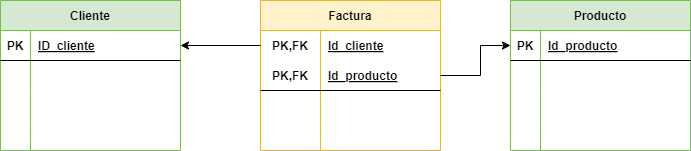

The diagram above was exported from draw.io. Its source (the exported page's mxGraphModel, read from the mxfile embedded in the PNG):
<mxGraphModel dx="1130" dy="787" grid="1" gridSize="10" guides="1" tooltips="1" connect="1" arrows="1" fold="1" page="1" pageScale="1" pageWidth="827" pageHeight="1169" math="0" shadow="0">
  <root>
    <mxCell id="0" />
    <mxCell id="1" parent="0" />
    <mxCell id="2" value="Factura" style="shape=table;startSize=30;container=1;collapsible=1;childLayout=tableLayout;fixedRows=1;rowLines=0;fontStyle=1;align=center;resizeLast=1;fillColor=#fff2cc;strokeColor=#d6b656;" vertex="1" parent="1">
      <mxGeometry x="290" y="60" width="180" height="150" as="geometry" />
    </mxCell>
    <mxCell id="3" value="" style="shape=tableRow;horizontal=0;startSize=0;swimlaneHead=0;swimlaneBody=0;fillColor=none;collapsible=0;dropTarget=0;points=[[0,0.5],[1,0.5]];portConstraint=eastwest;top=0;left=0;right=0;bottom=0;" vertex="1" parent="2">
      <mxGeometry y="30" width="180" height="30" as="geometry" />
    </mxCell>
    <mxCell id="4" value="PK,FK" style="shape=partialRectangle;connectable=0;fillColor=none;top=0;left=0;bottom=0;right=0;fontStyle=1;overflow=hidden;" vertex="1" parent="3">
      <mxGeometry width="60" height="30" as="geometry">
        <mxRectangle width="60" height="30" as="alternateBounds" />
      </mxGeometry>
    </mxCell>
    <mxCell id="5" value="Id_cliente" style="shape=partialRectangle;connectable=0;fillColor=none;top=0;left=0;bottom=0;right=0;align=left;spacingLeft=6;fontStyle=5;overflow=hidden;" vertex="1" parent="3">
      <mxGeometry x="60" width="120" height="30" as="geometry">
        <mxRectangle width="120" height="30" as="alternateBounds" />
      </mxGeometry>
    </mxCell>
    <mxCell id="6" value="" style="shape=tableRow;horizontal=0;startSize=0;swimlaneHead=0;swimlaneBody=0;fillColor=none;collapsible=0;dropTarget=0;points=[[0,0.5],[1,0.5]];portConstraint=eastwest;top=0;left=0;right=0;bottom=1;" vertex="1" parent="2">
      <mxGeometry y="60" width="180" height="30" as="geometry" />
    </mxCell>
    <mxCell id="7" value="PK,FK" style="shape=partialRectangle;connectable=0;fillColor=none;top=0;left=0;bottom=0;right=0;fontStyle=1;overflow=hidden;" vertex="1" parent="6">
      <mxGeometry width="60" height="30" as="geometry">
        <mxRectangle width="60" height="30" as="alternateBounds" />
      </mxGeometry>
    </mxCell>
    <mxCell id="8" value="Id_producto" style="shape=partialRectangle;connectable=0;fillColor=none;top=0;left=0;bottom=0;right=0;align=left;spacingLeft=6;fontStyle=5;overflow=hidden;" vertex="1" parent="6">
      <mxGeometry x="60" width="120" height="30" as="geometry">
        <mxRectangle width="120" height="30" as="alternateBounds" />
      </mxGeometry>
    </mxCell>
    <mxCell id="9" value="" style="shape=tableRow;horizontal=0;startSize=0;swimlaneHead=0;swimlaneBody=0;fillColor=none;collapsible=0;dropTarget=0;points=[[0,0.5],[1,0.5]];portConstraint=eastwest;top=0;left=0;right=0;bottom=0;" vertex="1" parent="2">
      <mxGeometry y="90" width="180" height="30" as="geometry" />
    </mxCell>
    <mxCell id="10" value="" style="shape=partialRectangle;connectable=0;fillColor=none;top=0;left=0;bottom=0;right=0;editable=1;overflow=hidden;" vertex="1" parent="9">
      <mxGeometry width="60" height="30" as="geometry">
        <mxRectangle width="60" height="30" as="alternateBounds" />
      </mxGeometry>
    </mxCell>
    <mxCell id="11" value="" style="shape=partialRectangle;connectable=0;fillColor=none;top=0;left=0;bottom=0;right=0;align=left;spacingLeft=6;overflow=hidden;" vertex="1" parent="9">
      <mxGeometry x="60" width="120" height="30" as="geometry">
        <mxRectangle width="120" height="30" as="alternateBounds" />
      </mxGeometry>
    </mxCell>
    <mxCell id="12" value="" style="shape=tableRow;horizontal=0;startSize=0;swimlaneHead=0;swimlaneBody=0;fillColor=none;collapsible=0;dropTarget=0;points=[[0,0.5],[1,0.5]];portConstraint=eastwest;top=0;left=0;right=0;bottom=0;" vertex="1" parent="2">
      <mxGeometry y="120" width="180" height="30" as="geometry" />
    </mxCell>
    <mxCell id="13" value="" style="shape=partialRectangle;connectable=0;fillColor=none;top=0;left=0;bottom=0;right=0;editable=1;overflow=hidden;" vertex="1" parent="12">
      <mxGeometry width="60" height="30" as="geometry">
        <mxRectangle width="60" height="30" as="alternateBounds" />
      </mxGeometry>
    </mxCell>
    <mxCell id="14" value="" style="shape=partialRectangle;connectable=0;fillColor=none;top=0;left=0;bottom=0;right=0;align=left;spacingLeft=6;overflow=hidden;" vertex="1" parent="12">
      <mxGeometry x="60" width="120" height="30" as="geometry">
        <mxRectangle width="120" height="30" as="alternateBounds" />
      </mxGeometry>
    </mxCell>
    <mxCell id="15" value="Producto" style="shape=table;startSize=30;container=1;collapsible=1;childLayout=tableLayout;fixedRows=1;rowLines=0;fontStyle=1;align=center;resizeLast=1;fillColor=#d5e8d4;strokeColor=#82b366;" vertex="1" parent="1">
      <mxGeometry x="540" y="60" width="180" height="150" as="geometry" />
    </mxCell>
    <mxCell id="16" value="" style="shape=tableRow;horizontal=0;startSize=0;swimlaneHead=0;swimlaneBody=0;fillColor=none;collapsible=0;dropTarget=0;points=[[0,0.5],[1,0.5]];portConstraint=eastwest;top=0;left=0;right=0;bottom=1;" vertex="1" parent="15">
      <mxGeometry y="30" width="180" height="30" as="geometry" />
    </mxCell>
    <mxCell id="17" value="PK" style="shape=partialRectangle;connectable=0;fillColor=none;top=0;left=0;bottom=0;right=0;fontStyle=1;overflow=hidden;" vertex="1" parent="16">
      <mxGeometry width="30" height="30" as="geometry">
        <mxRectangle width="30" height="30" as="alternateBounds" />
      </mxGeometry>
    </mxCell>
    <mxCell id="18" value="Id_producto" style="shape=partialRectangle;connectable=0;fillColor=none;top=0;left=0;bottom=0;right=0;align=left;spacingLeft=6;fontStyle=5;overflow=hidden;" vertex="1" parent="16">
      <mxGeometry x="30" width="150" height="30" as="geometry">
        <mxRectangle width="150" height="30" as="alternateBounds" />
      </mxGeometry>
    </mxCell>
    <mxCell id="19" value="" style="shape=tableRow;horizontal=0;startSize=0;swimlaneHead=0;swimlaneBody=0;fillColor=none;collapsible=0;dropTarget=0;points=[[0,0.5],[1,0.5]];portConstraint=eastwest;top=0;left=0;right=0;bottom=0;" vertex="1" parent="15">
      <mxGeometry y="60" width="180" height="30" as="geometry" />
    </mxCell>
    <mxCell id="20" value="" style="shape=partialRectangle;connectable=0;fillColor=none;top=0;left=0;bottom=0;right=0;editable=1;overflow=hidden;" vertex="1" parent="19">
      <mxGeometry width="30" height="30" as="geometry">
        <mxRectangle width="30" height="30" as="alternateBounds" />
      </mxGeometry>
    </mxCell>
    <mxCell id="21" value="" style="shape=partialRectangle;connectable=0;fillColor=none;top=0;left=0;bottom=0;right=0;align=left;spacingLeft=6;overflow=hidden;" vertex="1" parent="19">
      <mxGeometry x="30" width="150" height="30" as="geometry">
        <mxRectangle width="150" height="30" as="alternateBounds" />
      </mxGeometry>
    </mxCell>
    <mxCell id="22" value="" style="shape=tableRow;horizontal=0;startSize=0;swimlaneHead=0;swimlaneBody=0;fillColor=none;collapsible=0;dropTarget=0;points=[[0,0.5],[1,0.5]];portConstraint=eastwest;top=0;left=0;right=0;bottom=0;" vertex="1" parent="15">
      <mxGeometry y="90" width="180" height="30" as="geometry" />
    </mxCell>
    <mxCell id="23" value="" style="shape=partialRectangle;connectable=0;fillColor=none;top=0;left=0;bottom=0;right=0;editable=1;overflow=hidden;" vertex="1" parent="22">
      <mxGeometry width="30" height="30" as="geometry">
        <mxRectangle width="30" height="30" as="alternateBounds" />
      </mxGeometry>
    </mxCell>
    <mxCell id="24" value="" style="shape=partialRectangle;connectable=0;fillColor=none;top=0;left=0;bottom=0;right=0;align=left;spacingLeft=6;overflow=hidden;" vertex="1" parent="22">
      <mxGeometry x="30" width="150" height="30" as="geometry">
        <mxRectangle width="150" height="30" as="alternateBounds" />
      </mxGeometry>
    </mxCell>
    <mxCell id="25" value="" style="shape=tableRow;horizontal=0;startSize=0;swimlaneHead=0;swimlaneBody=0;fillColor=none;collapsible=0;dropTarget=0;points=[[0,0.5],[1,0.5]];portConstraint=eastwest;top=0;left=0;right=0;bottom=0;" vertex="1" parent="15">
      <mxGeometry y="120" width="180" height="30" as="geometry" />
    </mxCell>
    <mxCell id="26" value="" style="shape=partialRectangle;connectable=0;fillColor=none;top=0;left=0;bottom=0;right=0;editable=1;overflow=hidden;" vertex="1" parent="25">
      <mxGeometry width="30" height="30" as="geometry">
        <mxRectangle width="30" height="30" as="alternateBounds" />
      </mxGeometry>
    </mxCell>
    <mxCell id="27" value="" style="shape=partialRectangle;connectable=0;fillColor=none;top=0;left=0;bottom=0;right=0;align=left;spacingLeft=6;overflow=hidden;" vertex="1" parent="25">
      <mxGeometry x="30" width="150" height="30" as="geometry">
        <mxRectangle width="150" height="30" as="alternateBounds" />
      </mxGeometry>
    </mxCell>
    <mxCell id="28" value="Cliente" style="shape=table;startSize=30;container=1;collapsible=1;childLayout=tableLayout;fixedRows=1;rowLines=0;fontStyle=1;align=center;resizeLast=1;fillColor=#d5e8d4;strokeColor=#82b366;" vertex="1" parent="1">
      <mxGeometry x="30" y="60" width="180" height="150" as="geometry" />
    </mxCell>
    <mxCell id="29" value="" style="shape=tableRow;horizontal=0;startSize=0;swimlaneHead=0;swimlaneBody=0;fillColor=none;collapsible=0;dropTarget=0;points=[[0,0.5],[1,0.5]];portConstraint=eastwest;top=0;left=0;right=0;bottom=1;" vertex="1" parent="28">
      <mxGeometry y="30" width="180" height="30" as="geometry" />
    </mxCell>
    <mxCell id="30" value="PK" style="shape=partialRectangle;connectable=0;fillColor=none;top=0;left=0;bottom=0;right=0;fontStyle=1;overflow=hidden;" vertex="1" parent="29">
      <mxGeometry width="30" height="30" as="geometry">
        <mxRectangle width="30" height="30" as="alternateBounds" />
      </mxGeometry>
    </mxCell>
    <mxCell id="31" value="ID_cliente" style="shape=partialRectangle;connectable=0;fillColor=none;top=0;left=0;bottom=0;right=0;align=left;spacingLeft=6;fontStyle=5;overflow=hidden;" vertex="1" parent="29">
      <mxGeometry x="30" width="150" height="30" as="geometry">
        <mxRectangle width="150" height="30" as="alternateBounds" />
      </mxGeometry>
    </mxCell>
    <mxCell id="32" value="" style="shape=tableRow;horizontal=0;startSize=0;swimlaneHead=0;swimlaneBody=0;fillColor=none;collapsible=0;dropTarget=0;points=[[0,0.5],[1,0.5]];portConstraint=eastwest;top=0;left=0;right=0;bottom=0;" vertex="1" parent="28">
      <mxGeometry y="60" width="180" height="30" as="geometry" />
    </mxCell>
    <mxCell id="33" value="" style="shape=partialRectangle;connectable=0;fillColor=none;top=0;left=0;bottom=0;right=0;editable=1;overflow=hidden;" vertex="1" parent="32">
      <mxGeometry width="30" height="30" as="geometry">
        <mxRectangle width="30" height="30" as="alternateBounds" />
      </mxGeometry>
    </mxCell>
    <mxCell id="34" value="" style="shape=partialRectangle;connectable=0;fillColor=none;top=0;left=0;bottom=0;right=0;align=left;spacingLeft=6;overflow=hidden;" vertex="1" parent="32">
      <mxGeometry x="30" width="150" height="30" as="geometry">
        <mxRectangle width="150" height="30" as="alternateBounds" />
      </mxGeometry>
    </mxCell>
    <mxCell id="35" value="" style="shape=tableRow;horizontal=0;startSize=0;swimlaneHead=0;swimlaneBody=0;fillColor=none;collapsible=0;dropTarget=0;points=[[0,0.5],[1,0.5]];portConstraint=eastwest;top=0;left=0;right=0;bottom=0;" vertex="1" parent="28">
      <mxGeometry y="90" width="180" height="30" as="geometry" />
    </mxCell>
    <mxCell id="36" value="" style="shape=partialRectangle;connectable=0;fillColor=none;top=0;left=0;bottom=0;right=0;editable=1;overflow=hidden;" vertex="1" parent="35">
      <mxGeometry width="30" height="30" as="geometry">
        <mxRectangle width="30" height="30" as="alternateBounds" />
      </mxGeometry>
    </mxCell>
    <mxCell id="37" value="" style="shape=partialRectangle;connectable=0;fillColor=none;top=0;left=0;bottom=0;right=0;align=left;spacingLeft=6;overflow=hidden;" vertex="1" parent="35">
      <mxGeometry x="30" width="150" height="30" as="geometry">
        <mxRectangle width="150" height="30" as="alternateBounds" />
      </mxGeometry>
    </mxCell>
    <mxCell id="38" value="" style="shape=tableRow;horizontal=0;startSize=0;swimlaneHead=0;swimlaneBody=0;fillColor=none;collapsible=0;dropTarget=0;points=[[0,0.5],[1,0.5]];portConstraint=eastwest;top=0;left=0;right=0;bottom=0;" vertex="1" parent="28">
      <mxGeometry y="120" width="180" height="30" as="geometry" />
    </mxCell>
    <mxCell id="39" value="" style="shape=partialRectangle;connectable=0;fillColor=none;top=0;left=0;bottom=0;right=0;editable=1;overflow=hidden;" vertex="1" parent="38">
      <mxGeometry width="30" height="30" as="geometry">
        <mxRectangle width="30" height="30" as="alternateBounds" />
      </mxGeometry>
    </mxCell>
    <mxCell id="40" value="" style="shape=partialRectangle;connectable=0;fillColor=none;top=0;left=0;bottom=0;right=0;align=left;spacingLeft=6;overflow=hidden;" vertex="1" parent="38">
      <mxGeometry x="30" width="150" height="30" as="geometry">
        <mxRectangle width="150" height="30" as="alternateBounds" />
      </mxGeometry>
    </mxCell>
    <mxCell id="41" style="edgeStyle=none;html=1;exitX=0;exitY=0.5;exitDx=0;exitDy=0;entryX=1;entryY=0.5;entryDx=0;entryDy=0;" edge="1" parent="1" source="3" target="29">
      <mxGeometry relative="1" as="geometry" />
    </mxCell>
    <mxCell id="42" style="edgeStyle=none;html=1;exitX=1;exitY=0.5;exitDx=0;exitDy=0;entryX=0;entryY=0.5;entryDx=0;entryDy=0;rounded=0;" edge="1" parent="1" source="6" target="16">
      <mxGeometry relative="1" as="geometry">
        <Array as="points">
          <mxPoint x="510" y="135" />
          <mxPoint x="510" y="105" />
        </Array>
      </mxGeometry>
    </mxCell>
  </root>
</mxGraphModel>